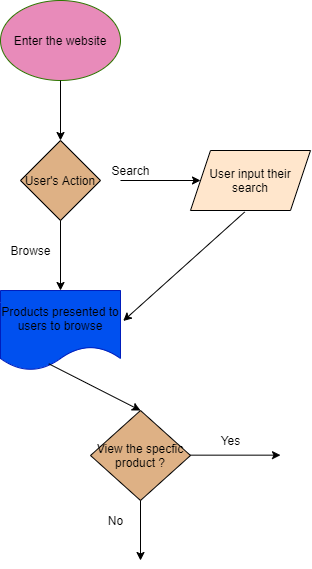

The diagram above was exported from draw.io. Its source (the exported page's mxGraphModel, read from the mxfile embedded in the PNG):
<mxGraphModel dx="790" dy="545" grid="1" gridSize="10" guides="1" tooltips="1" connect="1" arrows="1" fold="1" page="1" pageScale="1" pageWidth="850" pageHeight="1100" background="#ffffff" math="0" shadow="0">
  <root>
    <mxCell id="0" />
    <mxCell id="1" parent="0" />
    <mxCell id="2" value="&lt;font color=&quot;#000000&quot;&gt;Enter the website&lt;/font&gt;" style="ellipse;whiteSpace=wrap;html=1;strokeColor=#2D7600;fontColor=#ffffff;fillColor=#E88BBA;" vertex="1" parent="1">
      <mxGeometry x="30" y="60" width="120" height="80" as="geometry" />
    </mxCell>
    <mxCell id="3" value="&lt;font color=&quot;#000000&quot;&gt;User's Action&lt;/font&gt;" style="rhombus;whiteSpace=wrap;html=1;fillColor=#DEB185;" vertex="1" parent="1">
      <mxGeometry x="50" y="200" width="80" height="80" as="geometry" />
    </mxCell>
    <mxCell id="4" value="" style="endArrow=classic;html=1;entryX=0.5;entryY=0;entryDx=0;entryDy=0;labelBackgroundColor=#000000;strokeColor=#000000;" edge="1" parent="1" target="3">
      <mxGeometry width="50" height="50" relative="1" as="geometry">
        <mxPoint x="90" y="140" as="sourcePoint" />
        <mxPoint x="140" y="90" as="targetPoint" />
      </mxGeometry>
    </mxCell>
    <mxCell id="6" value="" style="endArrow=classic;html=1;strokeColor=#000000;" edge="1" parent="1">
      <mxGeometry width="50" height="50" relative="1" as="geometry">
        <mxPoint x="150" y="240" as="sourcePoint" />
        <mxPoint x="230" y="240" as="targetPoint" />
      </mxGeometry>
    </mxCell>
    <mxCell id="7" value="&lt;font color=&quot;#000000&quot;&gt;Search&lt;/font&gt;" style="text;html=1;align=center;verticalAlign=middle;resizable=0;points=[];autosize=1;" vertex="1" parent="1">
      <mxGeometry x="135" y="220" width="50" height="20" as="geometry" />
    </mxCell>
    <mxCell id="9" value="" style="endArrow=classic;html=1;strokeColor=#000000;" edge="1" parent="1">
      <mxGeometry width="50" height="50" relative="1" as="geometry">
        <mxPoint x="90" y="280" as="sourcePoint" />
        <mxPoint x="90" y="350" as="targetPoint" />
      </mxGeometry>
    </mxCell>
    <mxCell id="10" value="&lt;font color=&quot;#000000&quot;&gt;Browse&lt;/font&gt;" style="text;html=1;align=center;verticalAlign=middle;resizable=0;points=[];autosize=1;" vertex="1" parent="1">
      <mxGeometry x="30" y="300" width="60" height="20" as="geometry" />
    </mxCell>
    <mxCell id="11" value="&lt;font color=&quot;#000000&quot;&gt;User input their search&lt;/font&gt;" style="shape=parallelogram;perimeter=parallelogramPerimeter;whiteSpace=wrap;html=1;fixedSize=1;fillColor=#FFE6CC;" vertex="1" parent="1">
      <mxGeometry x="220" y="210" width="120" height="60" as="geometry" />
    </mxCell>
    <mxCell id="13" value="" style="endArrow=classic;html=1;labelBackgroundColor=#000000;strokeColor=#000000;entryX=1.023;entryY=0.381;entryDx=0;entryDy=0;exitX=0.451;exitY=1.026;exitDx=0;exitDy=0;exitPerimeter=0;entryPerimeter=0;" edge="1" parent="1" source="11" target="14">
      <mxGeometry width="50" height="50" relative="1" as="geometry">
        <mxPoint x="260" y="280" as="sourcePoint" />
        <mxPoint x="270" y="370" as="targetPoint" />
      </mxGeometry>
    </mxCell>
    <mxCell id="14" value="&lt;font color=&quot;#000000&quot;&gt;Products presented to users to browse&lt;/font&gt;" style="shape=document;whiteSpace=wrap;html=1;boundedLbl=1;fillColor=#0050ef;strokeColor=#001DBC;fontColor=#ffffff;" vertex="1" parent="1">
      <mxGeometry x="30" y="350" width="120" height="80" as="geometry" />
    </mxCell>
    <mxCell id="15" value="&lt;font color=&quot;#000000&quot;&gt;View the specfic product ?&lt;/font&gt;" style="rhombus;whiteSpace=wrap;html=1;fillColor=#DEB185;" vertex="1" parent="1">
      <mxGeometry x="120" y="470" width="100" height="90" as="geometry" />
    </mxCell>
    <mxCell id="16" value="" style="endArrow=classic;html=1;labelBackgroundColor=#000000;strokeColor=#000000;exitX=0.402;exitY=0.916;exitDx=0;exitDy=0;exitPerimeter=0;entryX=0.5;entryY=0;entryDx=0;entryDy=0;" edge="1" parent="1" source="14" target="15">
      <mxGeometry width="50" height="50" relative="1" as="geometry">
        <mxPoint x="60" y="480" as="sourcePoint" />
        <mxPoint x="110" y="430" as="targetPoint" />
      </mxGeometry>
    </mxCell>
    <mxCell id="17" value="" style="endArrow=classic;html=1;labelBackgroundColor=#000000;strokeColor=#000000;" edge="1" parent="1">
      <mxGeometry width="50" height="50" relative="1" as="geometry">
        <mxPoint x="220" y="514.66" as="sourcePoint" />
        <mxPoint x="310" y="514.66" as="targetPoint" />
      </mxGeometry>
    </mxCell>
    <mxCell id="18" value="&lt;font color=&quot;#000000&quot;&gt;Yes&lt;/font&gt;" style="text;html=1;align=center;verticalAlign=middle;resizable=0;points=[];autosize=1;" vertex="1" parent="1">
      <mxGeometry x="240" y="490" width="40" height="20" as="geometry" />
    </mxCell>
    <mxCell id="19" value="" style="endArrow=classic;html=1;labelBackgroundColor=#000000;strokeColor=#000000;exitX=0.5;exitY=1;exitDx=0;exitDy=0;" edge="1" parent="1" source="15">
      <mxGeometry width="50" height="50" relative="1" as="geometry">
        <mxPoint x="170" y="610" as="sourcePoint" />
        <mxPoint x="170" y="620" as="targetPoint" />
      </mxGeometry>
    </mxCell>
    <mxCell id="20" value="&lt;font color=&quot;#000000&quot;&gt;No&lt;/font&gt;" style="text;html=1;align=center;verticalAlign=middle;resizable=0;points=[];autosize=1;" vertex="1" parent="1">
      <mxGeometry x="130" y="570" width="30" height="20" as="geometry" />
    </mxCell>
  </root>
</mxGraphModel>